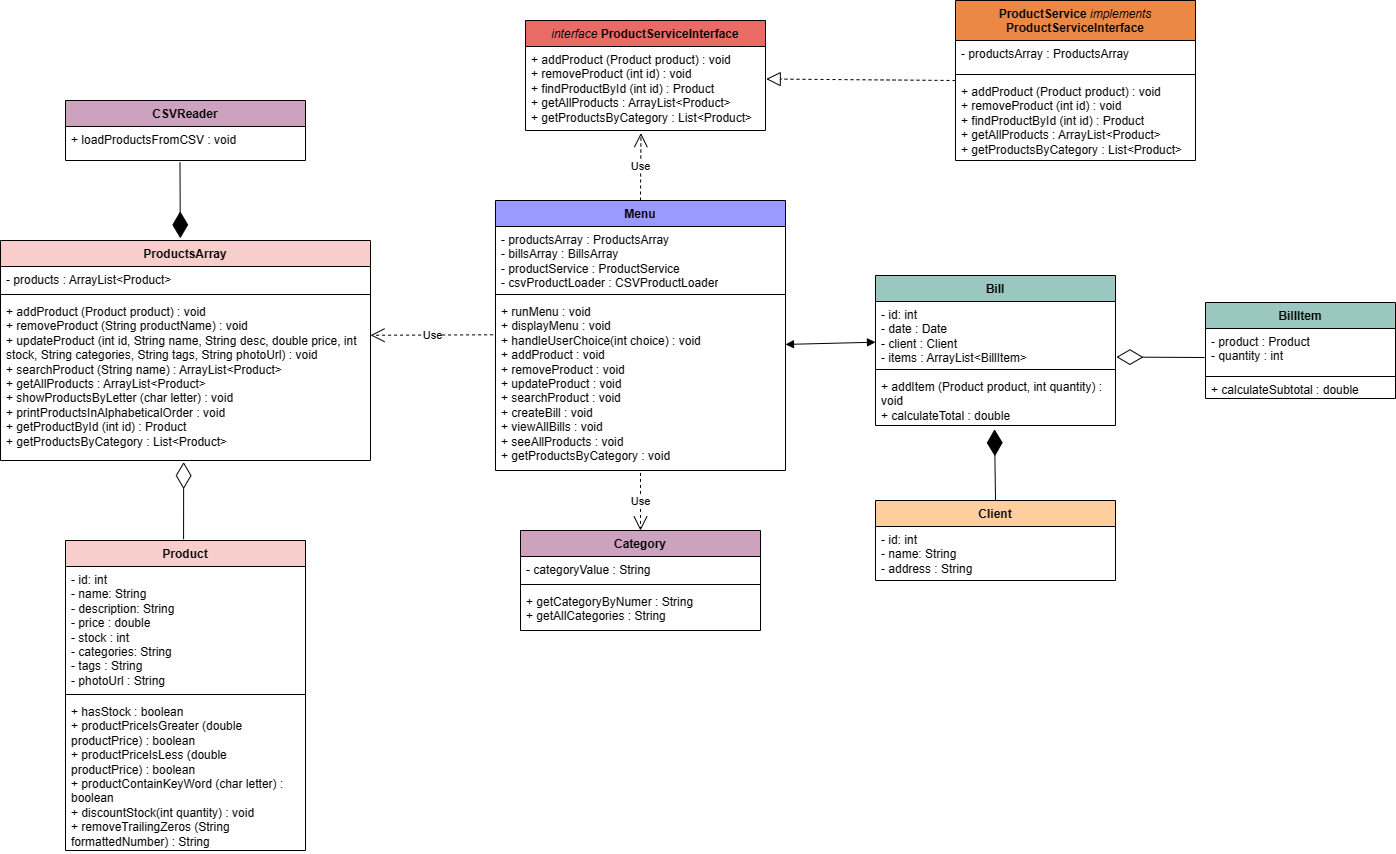

The diagram above was exported from draw.io. Its source (the exported page's mxGraphModel, read from the mxfile embedded in the PNG):
<mxGraphModel dx="1383" dy="1771" grid="1" gridSize="10" guides="1" tooltips="1" connect="1" arrows="1" fold="1" page="1" pageScale="1" pageWidth="827" pageHeight="1169" math="0" shadow="0">
  <root>
    <mxCell id="WIyWlLk6GJQsqaUBKTNV-0" />
    <mxCell id="WIyWlLk6GJQsqaUBKTNV-1" parent="WIyWlLk6GJQsqaUBKTNV-0" />
    <mxCell id="Z16qZ3CPnqO9mSa1XPS9-0" value="Product" style="swimlane;fontStyle=1;align=center;verticalAlign=top;childLayout=stackLayout;horizontal=1;startSize=26;horizontalStack=0;resizeParent=1;resizeParentMax=0;resizeLast=0;collapsible=1;marginBottom=0;whiteSpace=wrap;html=1;fillColor=#F8CECC;" parent="WIyWlLk6GJQsqaUBKTNV-1" vertex="1">
      <mxGeometry x="210" y="450" width="240" height="310" as="geometry" />
    </mxCell>
    <mxCell id="Z16qZ3CPnqO9mSa1XPS9-1" value="- id: int&lt;br&gt;- name: String&lt;br&gt;- description: String&lt;br&gt;- price : double&lt;br&gt;- stock : int&lt;br&gt;- categories: String&lt;br&gt;- tags : String&lt;br&gt;- photoUrl : String" style="text;strokeColor=none;fillColor=none;align=left;verticalAlign=top;spacingLeft=4;spacingRight=4;overflow=hidden;rotatable=0;points=[[0,0.5],[1,0.5]];portConstraint=eastwest;whiteSpace=wrap;html=1;" parent="Z16qZ3CPnqO9mSa1XPS9-0" vertex="1">
      <mxGeometry y="26" width="240" height="124" as="geometry" />
    </mxCell>
    <mxCell id="Z16qZ3CPnqO9mSa1XPS9-2" value="" style="line;strokeWidth=1;fillColor=none;align=left;verticalAlign=middle;spacingTop=-1;spacingLeft=3;spacingRight=3;rotatable=0;labelPosition=right;points=[];portConstraint=eastwest;strokeColor=inherit;" parent="Z16qZ3CPnqO9mSa1XPS9-0" vertex="1">
      <mxGeometry y="150" width="240" height="8" as="geometry" />
    </mxCell>
    <mxCell id="Z16qZ3CPnqO9mSa1XPS9-3" value="+ hasStock : boolean&lt;br&gt;+&amp;nbsp;productPriceIsGreater (double productPrice) : boolean&lt;br&gt;+&amp;nbsp;productPriceIsLess (double productPrice) : boolean&lt;br&gt;+&amp;nbsp;productContainKeyWord (char letter) : boolean&lt;br&gt;+ discountStock(int quantity) : void&lt;br&gt;+&amp;nbsp;removeTrailingZeros (String formattedNumber) : String&lt;br&gt;" style="text;strokeColor=none;fillColor=none;align=left;verticalAlign=top;spacingLeft=4;spacingRight=4;overflow=hidden;rotatable=0;points=[[0,0.5],[1,0.5]];portConstraint=eastwest;whiteSpace=wrap;html=1;" parent="Z16qZ3CPnqO9mSa1XPS9-0" vertex="1">
      <mxGeometry y="158" width="240" height="152" as="geometry" />
    </mxCell>
    <mxCell id="Z16qZ3CPnqO9mSa1XPS9-20" value="BillItem" style="swimlane;fontStyle=1;align=center;verticalAlign=top;childLayout=stackLayout;horizontal=1;startSize=26;horizontalStack=0;resizeParent=1;resizeParentMax=0;resizeLast=0;collapsible=1;marginBottom=0;whiteSpace=wrap;html=1;fillColor=#9AC7BF;" parent="WIyWlLk6GJQsqaUBKTNV-1" vertex="1">
      <mxGeometry x="1350" y="212" width="190" height="96" as="geometry" />
    </mxCell>
    <mxCell id="Z16qZ3CPnqO9mSa1XPS9-21" value="- product : Product&lt;br&gt;- quantity : int" style="text;strokeColor=none;fillColor=none;align=left;verticalAlign=top;spacingLeft=4;spacingRight=4;overflow=hidden;rotatable=0;points=[[0,0.5],[1,0.5]];portConstraint=eastwest;whiteSpace=wrap;html=1;" parent="Z16qZ3CPnqO9mSa1XPS9-20" vertex="1">
      <mxGeometry y="26" width="190" height="44" as="geometry" />
    </mxCell>
    <mxCell id="Z16qZ3CPnqO9mSa1XPS9-22" value="" style="line;strokeWidth=1;fillColor=none;align=left;verticalAlign=middle;spacingTop=-1;spacingLeft=3;spacingRight=3;rotatable=0;labelPosition=right;points=[];portConstraint=eastwest;strokeColor=inherit;" parent="Z16qZ3CPnqO9mSa1XPS9-20" vertex="1">
      <mxGeometry y="70" width="190" height="8" as="geometry" />
    </mxCell>
    <mxCell id="Z16qZ3CPnqO9mSa1XPS9-23" value="+ calculateSubtotal : double" style="text;strokeColor=none;fillColor=none;align=left;verticalAlign=middle;spacingLeft=4;spacingRight=4;overflow=hidden;rotatable=0;points=[[0,0.5],[1,0.5]];portConstraint=eastwest;whiteSpace=wrap;html=1;" parent="Z16qZ3CPnqO9mSa1XPS9-20" vertex="1">
      <mxGeometry y="78" width="190" height="18" as="geometry" />
    </mxCell>
    <mxCell id="WZgGsT4xFQmpDNREfWgw-1" value="ProductsArray" style="swimlane;fontStyle=1;align=center;verticalAlign=top;childLayout=stackLayout;horizontal=1;startSize=26;horizontalStack=0;resizeParent=1;resizeParentMax=0;resizeLast=0;collapsible=1;marginBottom=0;whiteSpace=wrap;html=1;fillColor=#F8CECC;" parent="WIyWlLk6GJQsqaUBKTNV-1" vertex="1">
      <mxGeometry x="145" y="150" width="370" height="220" as="geometry" />
    </mxCell>
    <mxCell id="WZgGsT4xFQmpDNREfWgw-2" value="- products :&amp;nbsp;ArrayList&amp;lt;Product&amp;gt;" style="text;strokeColor=none;fillColor=none;align=left;verticalAlign=top;spacingLeft=4;spacingRight=4;overflow=hidden;rotatable=0;points=[[0,0.5],[1,0.5]];portConstraint=eastwest;whiteSpace=wrap;html=1;" parent="WZgGsT4xFQmpDNREfWgw-1" vertex="1">
      <mxGeometry y="26" width="370" height="24" as="geometry" />
    </mxCell>
    <mxCell id="WZgGsT4xFQmpDNREfWgw-3" value="" style="line;strokeWidth=1;fillColor=none;align=left;verticalAlign=middle;spacingTop=-1;spacingLeft=3;spacingRight=3;rotatable=0;labelPosition=right;points=[];portConstraint=eastwest;strokeColor=inherit;" parent="WZgGsT4xFQmpDNREfWgw-1" vertex="1">
      <mxGeometry y="50" width="370" height="8" as="geometry" />
    </mxCell>
    <mxCell id="WZgGsT4xFQmpDNREfWgw-4" value="+ addProduct (Product product) : void&lt;br&gt;+ removeProduct (String productName) : void&lt;br&gt;+&amp;nbsp;updateProduct (int id, String name, String desc, double price, int stock, String categories, String tags, String photoUrl) : void&lt;br&gt;+ searchProduct (String name) : ArrayList&amp;lt;Product&amp;gt;&lt;br&gt;+ getAllProducts : ArrayList&amp;lt;Product&amp;gt;&lt;br&gt;+&amp;nbsp;showProductsByLetter (char letter) : void&lt;br&gt;+&amp;nbsp;printProductsInAlphabeticalOrder : void&lt;br&gt;+ getProductById (int id) : Product&lt;br&gt;+ getProductsByCategory : List&amp;lt;Product&amp;gt;" style="text;strokeColor=none;fillColor=none;align=left;verticalAlign=top;spacingLeft=4;spacingRight=4;overflow=hidden;rotatable=0;points=[[0,0.5],[1,0.5]];portConstraint=eastwest;whiteSpace=wrap;html=1;" parent="WZgGsT4xFQmpDNREfWgw-1" vertex="1">
      <mxGeometry y="58" width="370" height="162" as="geometry" />
    </mxCell>
    <mxCell id="WZgGsT4xFQmpDNREfWgw-5" value="Client" style="swimlane;fontStyle=1;align=center;verticalAlign=top;childLayout=stackLayout;horizontal=1;startSize=26;horizontalStack=0;resizeParent=1;resizeParentMax=0;resizeLast=0;collapsible=1;marginBottom=0;whiteSpace=wrap;html=1;fillColor=#FFCE9F;" parent="WIyWlLk6GJQsqaUBKTNV-1" vertex="1">
      <mxGeometry x="1020" y="410" width="240" height="80" as="geometry" />
    </mxCell>
    <mxCell id="WZgGsT4xFQmpDNREfWgw-6" value="- id: int&lt;br&gt;- name: String&lt;br&gt;- address : String" style="text;strokeColor=none;fillColor=none;align=left;verticalAlign=top;spacingLeft=4;spacingRight=4;overflow=hidden;rotatable=0;points=[[0,0.5],[1,0.5]];portConstraint=eastwest;whiteSpace=wrap;html=1;" parent="WZgGsT4xFQmpDNREfWgw-5" vertex="1">
      <mxGeometry y="26" width="240" height="54" as="geometry" />
    </mxCell>
    <mxCell id="WZgGsT4xFQmpDNREfWgw-9" value="Bill" style="swimlane;fontStyle=1;align=center;verticalAlign=top;childLayout=stackLayout;horizontal=1;startSize=26;horizontalStack=0;resizeParent=1;resizeParentMax=0;resizeLast=0;collapsible=1;marginBottom=0;whiteSpace=wrap;html=1;fillColor=#9AC7BF;" parent="WIyWlLk6GJQsqaUBKTNV-1" vertex="1">
      <mxGeometry x="1020" y="185" width="240" height="150" as="geometry" />
    </mxCell>
    <mxCell id="WZgGsT4xFQmpDNREfWgw-10" value="- id: int&lt;br&gt;- date : Date&lt;br&gt;- client : Client&lt;br&gt;- items : ArrayList&amp;lt;BillItem&amp;gt;" style="text;strokeColor=none;fillColor=none;align=left;verticalAlign=top;spacingLeft=4;spacingRight=4;overflow=hidden;rotatable=0;points=[[0,0.5],[1,0.5]];portConstraint=eastwest;whiteSpace=wrap;html=1;" parent="WZgGsT4xFQmpDNREfWgw-9" vertex="1">
      <mxGeometry y="26" width="240" height="64" as="geometry" />
    </mxCell>
    <mxCell id="WZgGsT4xFQmpDNREfWgw-11" value="" style="line;strokeWidth=1;fillColor=none;align=left;verticalAlign=middle;spacingTop=-1;spacingLeft=3;spacingRight=3;rotatable=0;labelPosition=right;points=[];portConstraint=eastwest;strokeColor=inherit;" parent="WZgGsT4xFQmpDNREfWgw-9" vertex="1">
      <mxGeometry y="90" width="240" height="8" as="geometry" />
    </mxCell>
    <mxCell id="WZgGsT4xFQmpDNREfWgw-12" value="+ addItem (Product product, int quantity) : void&lt;br&gt;+ calculateTotal : double" style="text;strokeColor=none;fillColor=none;align=left;verticalAlign=top;spacingLeft=4;spacingRight=4;overflow=hidden;rotatable=0;points=[[0,0.5],[1,0.5]];portConstraint=eastwest;whiteSpace=wrap;html=1;" parent="WZgGsT4xFQmpDNREfWgw-9" vertex="1">
      <mxGeometry y="98" width="240" height="52" as="geometry" />
    </mxCell>
    <mxCell id="L22sn73nOps-aAUTCNDV-0" value="Menu" style="swimlane;fontStyle=1;align=center;verticalAlign=top;childLayout=stackLayout;horizontal=1;startSize=26;horizontalStack=0;resizeParent=1;resizeParentMax=0;resizeLast=0;collapsible=1;marginBottom=0;whiteSpace=wrap;html=1;fillColor=#9999FF;" parent="WIyWlLk6GJQsqaUBKTNV-1" vertex="1">
      <mxGeometry x="640" y="110" width="290" height="270" as="geometry" />
    </mxCell>
    <mxCell id="L22sn73nOps-aAUTCNDV-1" value="- productsArray : ProductsArray&lt;br&gt;- billsArray : BillsArray&lt;br&gt;-&amp;nbsp;productService :&amp;nbsp;ProductService&lt;br&gt;- csvProductLoader : CSVProductLoader" style="text;strokeColor=none;fillColor=none;align=left;verticalAlign=top;spacingLeft=4;spacingRight=4;overflow=hidden;rotatable=0;points=[[0,0.5],[1,0.5]];portConstraint=eastwest;whiteSpace=wrap;html=1;" parent="L22sn73nOps-aAUTCNDV-0" vertex="1">
      <mxGeometry y="26" width="290" height="64" as="geometry" />
    </mxCell>
    <mxCell id="L22sn73nOps-aAUTCNDV-2" value="" style="line;strokeWidth=1;fillColor=none;align=left;verticalAlign=middle;spacingTop=-1;spacingLeft=3;spacingRight=3;rotatable=0;labelPosition=right;points=[];portConstraint=eastwest;strokeColor=inherit;" parent="L22sn73nOps-aAUTCNDV-0" vertex="1">
      <mxGeometry y="90" width="290" height="8" as="geometry" />
    </mxCell>
    <mxCell id="L22sn73nOps-aAUTCNDV-3" value="+ runMenu : void&lt;br&gt;+ displayMenu : void&lt;br style=&quot;border-color: var(--border-color);&quot;&gt;+&amp;nbsp;handleUserChoice(int choice) : void&lt;br style=&quot;border-color: var(--border-color);&quot;&gt;+ addProduct : void&lt;br style=&quot;border-color: var(--border-color);&quot;&gt;+ removeProduct : void&lt;br style=&quot;border-color: var(--border-color);&quot;&gt;+ updateProduct : void&lt;br style=&quot;border-color: var(--border-color);&quot;&gt;+ searchProduct : void&lt;br style=&quot;border-color: var(--border-color);&quot;&gt;+ createBill : void&lt;br style=&quot;border-color: var(--border-color);&quot;&gt;+ viewAllBills : void&lt;br&gt;+ seeAllProducts : void&lt;br&gt;+ getProductsByCategory : void" style="text;strokeColor=none;fillColor=none;align=left;verticalAlign=top;spacingLeft=4;spacingRight=4;overflow=hidden;rotatable=0;points=[[0,0.5],[1,0.5]];portConstraint=eastwest;whiteSpace=wrap;html=1;" parent="L22sn73nOps-aAUTCNDV-0" vertex="1">
      <mxGeometry y="98" width="290" height="172" as="geometry" />
    </mxCell>
    <mxCell id="5UeT4K0_J6iCckJHTrNX-0" value="Category" style="swimlane;fontStyle=1;align=center;verticalAlign=top;childLayout=stackLayout;horizontal=1;startSize=26;horizontalStack=0;resizeParent=1;resizeParentMax=0;resizeLast=0;collapsible=1;marginBottom=0;whiteSpace=wrap;html=1;fillColor=#CDA2BE;" parent="WIyWlLk6GJQsqaUBKTNV-1" vertex="1">
      <mxGeometry x="665" y="440" width="240" height="100" as="geometry" />
    </mxCell>
    <mxCell id="5UeT4K0_J6iCckJHTrNX-1" value="- categoryValue : String" style="text;strokeColor=none;fillColor=none;align=left;verticalAlign=top;spacingLeft=4;spacingRight=4;overflow=hidden;rotatable=0;points=[[0,0.5],[1,0.5]];portConstraint=eastwest;whiteSpace=wrap;html=1;" parent="5UeT4K0_J6iCckJHTrNX-0" vertex="1">
      <mxGeometry y="26" width="240" height="24" as="geometry" />
    </mxCell>
    <mxCell id="5UeT4K0_J6iCckJHTrNX-2" value="" style="line;strokeWidth=1;fillColor=none;align=left;verticalAlign=middle;spacingTop=-1;spacingLeft=3;spacingRight=3;rotatable=0;labelPosition=right;points=[];portConstraint=eastwest;strokeColor=inherit;" parent="5UeT4K0_J6iCckJHTrNX-0" vertex="1">
      <mxGeometry y="50" width="240" height="8" as="geometry" />
    </mxCell>
    <mxCell id="5UeT4K0_J6iCckJHTrNX-3" value="+ getCategoryByNumer : String&lt;br&gt;+ getAllCategories : String" style="text;strokeColor=none;fillColor=none;align=left;verticalAlign=top;spacingLeft=4;spacingRight=4;overflow=hidden;rotatable=0;points=[[0,0.5],[1,0.5]];portConstraint=eastwest;whiteSpace=wrap;html=1;" parent="5UeT4K0_J6iCckJHTrNX-0" vertex="1">
      <mxGeometry y="58" width="240" height="42" as="geometry" />
    </mxCell>
    <mxCell id="wAiNY3fskFkYA5v0tKfa-0" value="ProductService &lt;i style=&quot;font-weight: normal;&quot;&gt;implements &lt;/i&gt;ProductServiceInterface" style="swimlane;fontStyle=1;align=center;verticalAlign=top;childLayout=stackLayout;horizontal=1;startSize=40;horizontalStack=0;resizeParent=1;resizeParentMax=0;resizeLast=0;collapsible=1;marginBottom=0;whiteSpace=wrap;html=1;fillColor=#EC8846;" parent="WIyWlLk6GJQsqaUBKTNV-1" vertex="1">
      <mxGeometry x="1100" y="-90" width="240" height="160" as="geometry" />
    </mxCell>
    <mxCell id="wAiNY3fskFkYA5v0tKfa-1" value="- productsArray : ProductsArray" style="text;strokeColor=none;fillColor=none;align=left;verticalAlign=top;spacingLeft=4;spacingRight=4;overflow=hidden;rotatable=0;points=[[0,0.5],[1,0.5]];portConstraint=eastwest;whiteSpace=wrap;html=1;" parent="wAiNY3fskFkYA5v0tKfa-0" vertex="1">
      <mxGeometry y="40" width="240" height="30" as="geometry" />
    </mxCell>
    <mxCell id="wAiNY3fskFkYA5v0tKfa-2" value="" style="line;strokeWidth=1;fillColor=none;align=left;verticalAlign=middle;spacingTop=-1;spacingLeft=3;spacingRight=3;rotatable=0;labelPosition=right;points=[];portConstraint=eastwest;strokeColor=inherit;" parent="wAiNY3fskFkYA5v0tKfa-0" vertex="1">
      <mxGeometry y="70" width="240" height="8" as="geometry" />
    </mxCell>
    <mxCell id="wAiNY3fskFkYA5v0tKfa-3" value="+ addProduct (Product product) : void&lt;br&gt;+ removeProduct (int id) : void&lt;br&gt;+ findProductById (int id) : Product&lt;br&gt;+ getAllProducts : ArrayList&amp;lt;Product&amp;gt;&lt;br&gt;+ getProductsByCategory : List&amp;lt;Product&amp;gt;" style="text;strokeColor=none;fillColor=none;align=left;verticalAlign=top;spacingLeft=4;spacingRight=4;overflow=hidden;rotatable=0;points=[[0,0.5],[1,0.5]];portConstraint=eastwest;whiteSpace=wrap;html=1;" parent="wAiNY3fskFkYA5v0tKfa-0" vertex="1">
      <mxGeometry y="78" width="240" height="82" as="geometry" />
    </mxCell>
    <mxCell id="wAiNY3fskFkYA5v0tKfa-8" value="&lt;span style=&quot;font-weight: normal;&quot;&gt;&lt;i&gt;interface &lt;/i&gt;&lt;/span&gt;ProductServiceInterface" style="swimlane;fontStyle=1;align=center;verticalAlign=top;childLayout=stackLayout;horizontal=1;startSize=26;horizontalStack=0;resizeParent=1;resizeParentMax=0;resizeLast=0;collapsible=1;marginBottom=0;whiteSpace=wrap;html=1;fillColor=#EA6B66;" parent="WIyWlLk6GJQsqaUBKTNV-1" vertex="1">
      <mxGeometry x="670" y="-70" width="240" height="110" as="geometry" />
    </mxCell>
    <mxCell id="wAiNY3fskFkYA5v0tKfa-9" value="+ addProduct (Product product) : void&lt;br style=&quot;border-color: var(--border-color);&quot;&gt;+ removeProduct (int id) : void&lt;br style=&quot;border-color: var(--border-color);&quot;&gt;+ findProductById (int id) : Product&lt;br style=&quot;border-color: var(--border-color);&quot;&gt;+ getAllProducts : ArrayList&amp;lt;Product&amp;gt;&lt;br&gt;+ getProductsByCategory : List&amp;lt;Product&amp;gt;" style="text;strokeColor=none;fillColor=none;align=left;verticalAlign=top;spacingLeft=4;spacingRight=4;overflow=hidden;rotatable=0;points=[[0,0.5],[1,0.5]];portConstraint=eastwest;whiteSpace=wrap;html=1;" parent="wAiNY3fskFkYA5v0tKfa-8" vertex="1">
      <mxGeometry y="26" width="240" height="84" as="geometry" />
    </mxCell>
    <mxCell id="wAiNY3fskFkYA5v0tKfa-12" value="" style="endArrow=diamondThin;endFill=0;endSize=24;html=1;rounded=0;exitX=-0.005;exitY=0.659;exitDx=0;exitDy=0;exitPerimeter=0;entryX=1.004;entryY=0.868;entryDx=0;entryDy=0;entryPerimeter=0;" parent="WIyWlLk6GJQsqaUBKTNV-1" source="Z16qZ3CPnqO9mSa1XPS9-21" target="WZgGsT4xFQmpDNREfWgw-10" edge="1">
      <mxGeometry width="160" relative="1" as="geometry">
        <mxPoint x="1330" y="270" as="sourcePoint" />
        <mxPoint x="1260" y="271" as="targetPoint" />
      </mxGeometry>
    </mxCell>
    <mxCell id="wAiNY3fskFkYA5v0tKfa-13" value="Use" style="endArrow=open;endSize=12;dashed=1;html=1;rounded=0;exitX=0.5;exitY=0;exitDx=0;exitDy=0;entryX=0.481;entryY=1.031;entryDx=0;entryDy=0;entryPerimeter=0;" parent="WIyWlLk6GJQsqaUBKTNV-1" source="L22sn73nOps-aAUTCNDV-0" target="wAiNY3fskFkYA5v0tKfa-9" edge="1">
      <mxGeometry width="160" relative="1" as="geometry">
        <mxPoint x="690" y="-20" as="sourcePoint" />
        <mxPoint x="790" y="60" as="targetPoint" />
      </mxGeometry>
    </mxCell>
    <mxCell id="wAiNY3fskFkYA5v0tKfa-14" value="" style="endArrow=block;dashed=1;endFill=0;endSize=12;html=1;rounded=0;exitX=0;exitY=0.5;exitDx=0;exitDy=0;entryX=1.003;entryY=0.387;entryDx=0;entryDy=0;entryPerimeter=0;" parent="WIyWlLk6GJQsqaUBKTNV-1" source="wAiNY3fskFkYA5v0tKfa-0" target="wAiNY3fskFkYA5v0tKfa-9" edge="1">
      <mxGeometry width="160" relative="1" as="geometry">
        <mxPoint x="993.3199999999999" y="14.766000000000052" as="sourcePoint" />
        <mxPoint x="920" y="14.903999999999971" as="targetPoint" />
      </mxGeometry>
    </mxCell>
    <mxCell id="wAiNY3fskFkYA5v0tKfa-15" value="" style="endArrow=diamondThin;endFill=0;endSize=24;html=1;rounded=0;exitX=0.492;exitY=-0.004;exitDx=0;exitDy=0;entryX=0.495;entryY=1.01;entryDx=0;entryDy=0;entryPerimeter=0;exitPerimeter=0;" parent="WIyWlLk6GJQsqaUBKTNV-1" source="Z16qZ3CPnqO9mSa1XPS9-0" target="WZgGsT4xFQmpDNREfWgw-4" edge="1">
      <mxGeometry width="160" relative="1" as="geometry">
        <mxPoint x="270" y="420" as="sourcePoint" />
        <mxPoint x="330" y="370" as="targetPoint" />
      </mxGeometry>
    </mxCell>
    <mxCell id="wAiNY3fskFkYA5v0tKfa-16" value="" style="endArrow=diamondThin;endFill=1;endSize=24;html=1;rounded=0;entryX=0.496;entryY=1.073;entryDx=0;entryDy=0;entryPerimeter=0;exitX=0.5;exitY=0;exitDx=0;exitDy=0;" parent="WIyWlLk6GJQsqaUBKTNV-1" source="WZgGsT4xFQmpDNREfWgw-5" target="WZgGsT4xFQmpDNREfWgw-12" edge="1">
      <mxGeometry width="160" relative="1" as="geometry">
        <mxPoint x="1030" y="370" as="sourcePoint" />
        <mxPoint x="1190" y="370" as="targetPoint" />
      </mxGeometry>
    </mxCell>
    <mxCell id="wAiNY3fskFkYA5v0tKfa-17" value="Use" style="endArrow=open;endSize=12;dashed=1;html=1;rounded=0;exitX=-0.007;exitY=-0.016;exitDx=0;exitDy=0;exitPerimeter=0;entryX=1.001;entryY=0.054;entryDx=0;entryDy=0;entryPerimeter=0;" parent="WIyWlLk6GJQsqaUBKTNV-1" edge="1">
      <mxGeometry width="160" relative="1" as="geometry">
        <mxPoint x="637.5999999999998" y="244.28800000000007" as="sourcePoint" />
        <mxPoint x="514.9999999999999" y="244.7680000000001" as="targetPoint" />
      </mxGeometry>
    </mxCell>
    <mxCell id="wAiNY3fskFkYA5v0tKfa-19" value="Use" style="endArrow=open;endSize=12;dashed=1;html=1;rounded=0;exitX=0.5;exitY=1.014;exitDx=0;exitDy=0;exitPerimeter=0;entryX=0.5;entryY=0;entryDx=0;entryDy=0;" parent="WIyWlLk6GJQsqaUBKTNV-1" source="L22sn73nOps-aAUTCNDV-3" target="5UeT4K0_J6iCckJHTrNX-0" edge="1">
      <mxGeometry width="160" relative="1" as="geometry">
        <mxPoint x="793" y="410" as="sourcePoint" />
        <mxPoint x="670" y="410" as="targetPoint" />
      </mxGeometry>
    </mxCell>
    <mxCell id="wAiNY3fskFkYA5v0tKfa-23" value="" style="endArrow=block;startArrow=block;endFill=1;startFill=1;html=1;rounded=0;exitX=1;exitY=0.267;exitDx=0;exitDy=0;exitPerimeter=0;entryX=0;entryY=0.636;entryDx=0;entryDy=0;entryPerimeter=0;" parent="WIyWlLk6GJQsqaUBKTNV-1" source="L22sn73nOps-aAUTCNDV-3" target="WZgGsT4xFQmpDNREfWgw-10" edge="1">
      <mxGeometry width="160" relative="1" as="geometry">
        <mxPoint x="950" y="260" as="sourcePoint" />
        <mxPoint x="1000" y="257" as="targetPoint" />
      </mxGeometry>
    </mxCell>
    <mxCell id="XWtRHOpnteEKDfhRPGtJ-0" value="CSVReader" style="swimlane;fontStyle=1;align=center;verticalAlign=top;childLayout=stackLayout;horizontal=1;startSize=26;horizontalStack=0;resizeParent=1;resizeParentMax=0;resizeLast=0;collapsible=1;marginBottom=0;whiteSpace=wrap;html=1;fillColor=#CDA2BE;" vertex="1" parent="WIyWlLk6GJQsqaUBKTNV-1">
      <mxGeometry x="210" y="10" width="240" height="60" as="geometry" />
    </mxCell>
    <mxCell id="XWtRHOpnteEKDfhRPGtJ-3" value="+ loadProductsFromCSV : void" style="text;strokeColor=none;fillColor=none;align=left;verticalAlign=top;spacingLeft=4;spacingRight=4;overflow=hidden;rotatable=0;points=[[0,0.5],[1,0.5]];portConstraint=eastwest;whiteSpace=wrap;html=1;" vertex="1" parent="XWtRHOpnteEKDfhRPGtJ-0">
      <mxGeometry y="26" width="240" height="34" as="geometry" />
    </mxCell>
    <mxCell id="XWtRHOpnteEKDfhRPGtJ-4" value="" style="endArrow=diamondThin;endFill=1;endSize=24;html=1;rounded=0;entryX=0.486;entryY=-0.01;entryDx=0;entryDy=0;exitX=0.477;exitY=1.053;exitDx=0;exitDy=0;exitPerimeter=0;entryPerimeter=0;" edge="1" parent="WIyWlLk6GJQsqaUBKTNV-1" source="XWtRHOpnteEKDfhRPGtJ-3" target="WZgGsT4xFQmpDNREfWgw-1">
      <mxGeometry width="160" relative="1" as="geometry">
        <mxPoint x="330.5" y="161" as="sourcePoint" />
        <mxPoint x="329.5" y="90" as="targetPoint" />
      </mxGeometry>
    </mxCell>
  </root>
</mxGraphModel>